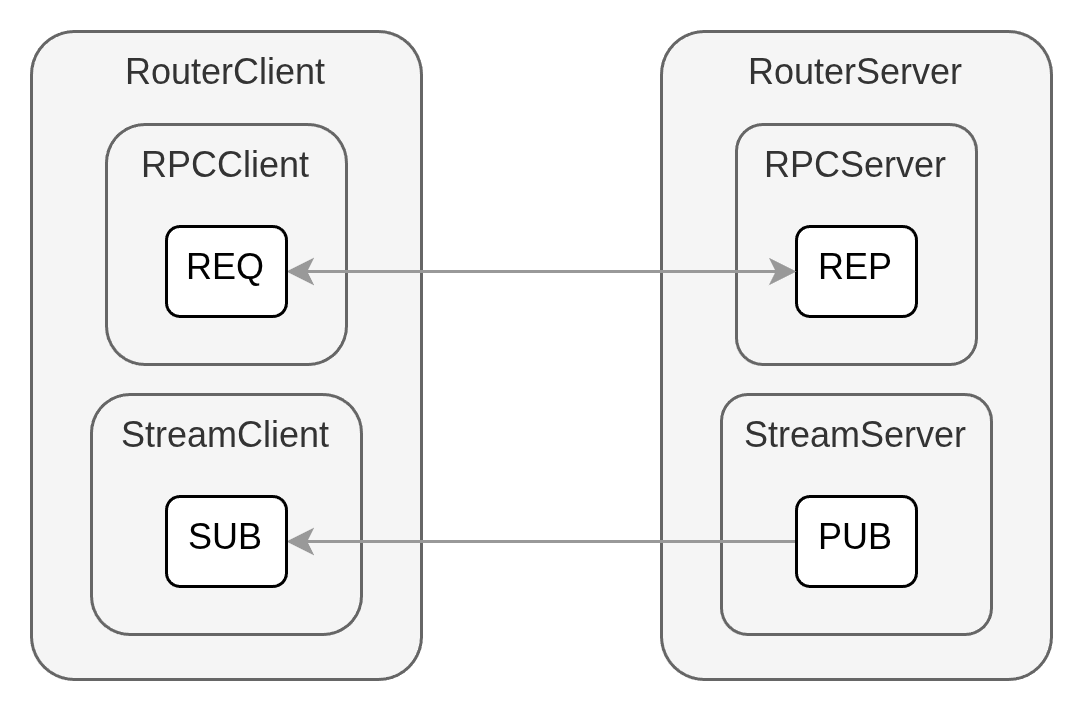

The diagram above was exported from draw.io. Its source (the exported page's mxGraphModel, read from the mxfile embedded in the PNG):
<mxGraphModel dx="1149" dy="715" grid="1" gridSize="10" guides="1" tooltips="1" connect="1" arrows="1" fold="1" page="1" pageScale="1" pageWidth="850" pageHeight="1100" math="0" shadow="0">
  <root>
    <mxCell id="0" />
    <mxCell id="1" parent="0" style="" />
    <mxCell id="2cQuNHn3XwFYAyPrQvLF-2" parent="1" style="rounded=1;whiteSpace=wrap;html=1;arcSize=11;verticalAlign=top;fillColor=#f5f5f5;fontColor=#333333;strokeColor=#666666;" value="RouterClient" vertex="1">
      <mxGeometry height="216" width="130" x="320" y="204" as="geometry" />
    </mxCell>
    <mxCell id="2cQuNHn3XwFYAyPrQvLF-9" parent="1" style="rounded=1;whiteSpace=wrap;html=1;arcSize=16;verticalAlign=top;fillColor=#f5f5f5;fontColor=#333333;strokeColor=#666666;" value="StreamClient" vertex="1">
      <mxGeometry height="80" width="90" x="340" y="325" as="geometry" />
    </mxCell>
    <mxCell id="2cQuNHn3XwFYAyPrQvLF-1" parent="1" style="rounded=1;whiteSpace=wrap;html=1;arcSize=11;verticalAlign=top;fillColor=#f5f5f5;fontColor=#333333;strokeColor=#666666;" value="RouterServer" vertex="1">
      <mxGeometry height="216" width="130" x="530" y="204" as="geometry" />
    </mxCell>
    <mxCell id="xf4ME_UNKjRZhz4u65gq-8" parent="1" style="rounded=1;whiteSpace=wrap;html=1;arcSize=11;verticalAlign=top;fillColor=#f5f5f5;fontColor=#333333;strokeColor=#666666;" value="RPCServer" vertex="1">
      <mxGeometry height="80" width="80" x="555" y="235" as="geometry" />
    </mxCell>
    <mxCell id="xf4ME_UNKjRZhz4u65gq-9" parent="1" style="rounded=1;whiteSpace=wrap;html=1;arcSize=16;verticalAlign=top;fillColor=#f5f5f5;fontColor=#333333;strokeColor=#666666;" value="RPCClient" vertex="1">
      <mxGeometry height="80" width="80" x="345" y="235" as="geometry" />
    </mxCell>
    <mxCell id="xf4ME_UNKjRZhz4u65gq-11" parent="1" style="rounded=1;whiteSpace=wrap;html=1;align=center;verticalAlign=top;" value="REP" vertex="1">
      <mxGeometry height="30" width="40" x="575" y="269" as="geometry" />
    </mxCell>
    <mxCell id="jHQyLMf07x8Q-peepfxk-1" edge="1" parent="1" source="xf4ME_UNKjRZhz4u65gq-16" style="edgeStyle=orthogonalEdgeStyle;rounded=0;orthogonalLoop=1;jettySize=auto;html=1;exitX=1;exitY=0.5;exitDx=0;exitDy=0;entryX=0;entryY=0.5;entryDx=0;entryDy=0;defaultLabelBackgroundColor=page;startArrow=classic;startFill=1;strokeColor=#999999;" target="xf4ME_UNKjRZhz4u65gq-11">
      <mxGeometry relative="1" as="geometry" />
    </mxCell>
    <mxCell id="xf4ME_UNKjRZhz4u65gq-16" parent="1" style="rounded=1;whiteSpace=wrap;html=1;align=center;verticalAlign=top;" value="REQ" vertex="1">
      <mxGeometry height="30" width="40" x="365" y="269" as="geometry" />
    </mxCell>
    <mxCell id="2cQuNHn3XwFYAyPrQvLF-3" parent="1" style="rounded=1;whiteSpace=wrap;html=1;arcSize=11;verticalAlign=top;fillColor=#f5f5f5;fontColor=#333333;strokeColor=#666666;" value="StreamServer" vertex="1">
      <mxGeometry height="80" width="90" x="550" y="325" as="geometry" />
    </mxCell>
    <mxCell id="jHQyLMf07x8Q-peepfxk-2" edge="1" parent="1" source="2cQuNHn3XwFYAyPrQvLF-6" style="edgeStyle=orthogonalEdgeStyle;rounded=0;orthogonalLoop=1;jettySize=auto;html=1;exitX=0;exitY=0.5;exitDx=0;exitDy=0;entryX=1;entryY=0.5;entryDx=0;entryDy=0;defaultLabelBackgroundColor=page;strokeColor=#999999;" target="2cQuNHn3XwFYAyPrQvLF-8">
      <mxGeometry relative="1" as="geometry" />
    </mxCell>
    <mxCell id="2cQuNHn3XwFYAyPrQvLF-6" parent="1" style="rounded=1;whiteSpace=wrap;html=1;align=center;verticalAlign=top;" value="PUB" vertex="1">
      <mxGeometry height="30" width="40" x="575" y="359" as="geometry" />
    </mxCell>
    <mxCell id="2cQuNHn3XwFYAyPrQvLF-8" parent="1" style="rounded=1;whiteSpace=wrap;html=1;align=center;verticalAlign=top;" value="SUB" vertex="1">
      <mxGeometry height="30" width="40" x="365" y="359" as="geometry" />
    </mxCell>
    <mxCell id="K0XMQ635POFH28LYrEDd-8" parent="0" value="Foreground" />
  </root>
</mxGraphModel>